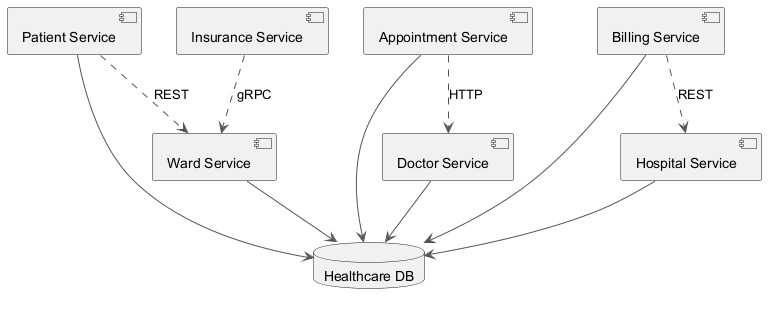

The diagram above was rendered by PlantUML. Its source (embedded in the PNG):
@startuml
skinparam backgroundColor #FFFFFF
skinparam classBackgroundColor #F3E5F5
skinparam classBorderColor #6A1B9A
skinparam ArrowColor #555555
component "Hospital Service" as C_HospitalService
component "Ward Service" as C_WardService
component "Patient Service" as C_PatientService
component "Appointment Service" as C_AppointmentService
component "Insurance Service" as C_InsuranceService
component "Billing Service" as C_BillingService
component "Doctor Service" as C_DoctorService
database "Healthcare DB" as DB_healthcare
C_HospitalService --> DB_healthcare
C_WardService --> DB_healthcare
C_PatientService --> DB_healthcare
C_AppointmentService --> DB_healthcare
C_BillingService --> DB_healthcare
C_DoctorService --> DB_healthcare
C_AppointmentService ..> C_DoctorService : HTTP
C_BillingService ..> C_HospitalService : REST
C_PatientService ..> C_WardService : REST
C_InsuranceService ..> C_WardService : gRPC
@enduml